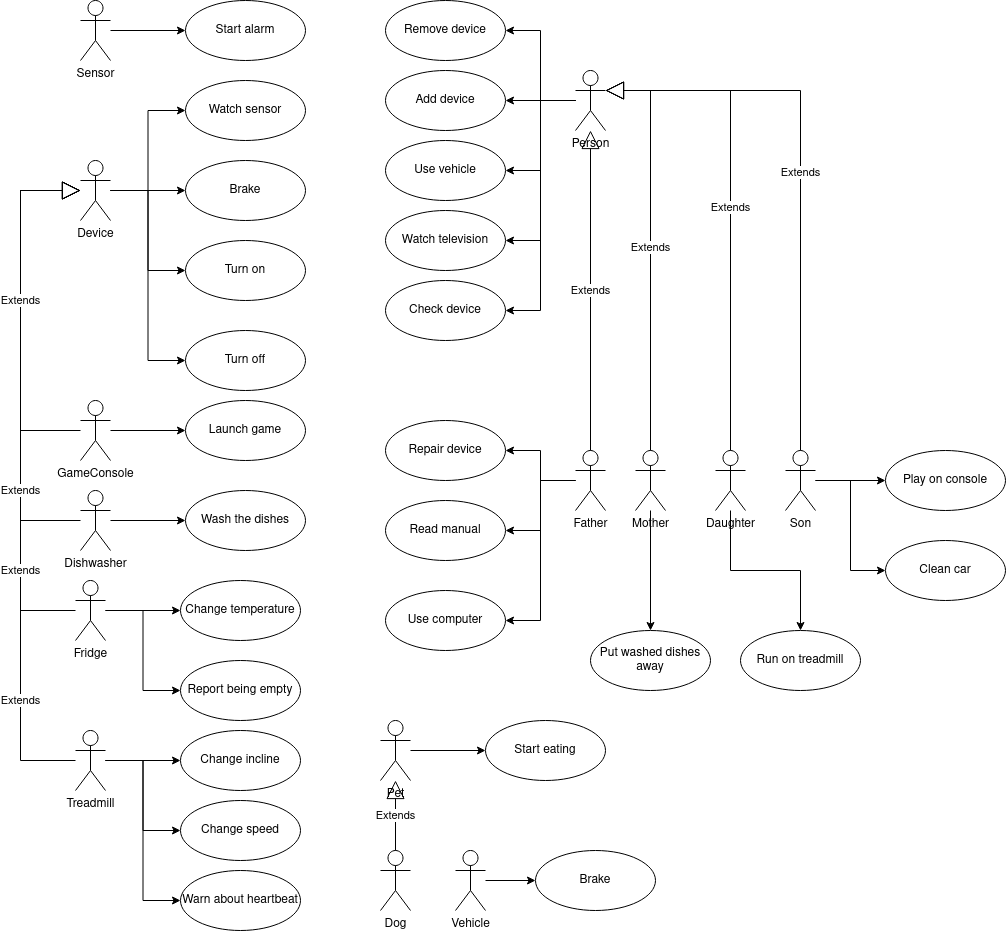

The diagram above was exported from draw.io. Its source (the exported page's mxGraphModel, read from the mxfile embedded in the PNG):
<mxGraphModel dx="1392" dy="707" grid="1" gridSize="10" guides="1" tooltips="1" connect="1" arrows="1" fold="1" page="1" pageScale="1" pageWidth="850" pageHeight="1100" math="0" shadow="0">
  <root>
    <mxCell id="0" />
    <mxCell id="1" parent="0" />
    <mxCell id="frAy9GucbZJIhr6EvaG7-26" style="edgeStyle=orthogonalEdgeStyle;rounded=0;orthogonalLoop=1;jettySize=auto;html=1;entryX=1;entryY=0.5;entryDx=0;entryDy=0;" parent="1" source="frAy9GucbZJIhr6EvaG7-1" target="frAy9GucbZJIhr6EvaG7-38" edge="1">
      <mxGeometry relative="1" as="geometry">
        <mxPoint x="645" y="110" as="targetPoint" />
      </mxGeometry>
    </mxCell>
    <mxCell id="frAy9GucbZJIhr6EvaG7-34" style="edgeStyle=orthogonalEdgeStyle;rounded=0;orthogonalLoop=1;jettySize=auto;html=1;entryX=1;entryY=0.5;entryDx=0;entryDy=0;" parent="1" source="frAy9GucbZJIhr6EvaG7-1" target="frAy9GucbZJIhr6EvaG7-33" edge="1">
      <mxGeometry relative="1" as="geometry" />
    </mxCell>
    <mxCell id="frAy9GucbZJIhr6EvaG7-36" style="edgeStyle=orthogonalEdgeStyle;rounded=0;orthogonalLoop=1;jettySize=auto;html=1;entryX=1;entryY=0.5;entryDx=0;entryDy=0;" parent="1" source="frAy9GucbZJIhr6EvaG7-1" target="frAy9GucbZJIhr6EvaG7-35" edge="1">
      <mxGeometry relative="1" as="geometry" />
    </mxCell>
    <mxCell id="frAy9GucbZJIhr6EvaG7-41" style="edgeStyle=orthogonalEdgeStyle;rounded=0;orthogonalLoop=1;jettySize=auto;html=1;entryX=1;entryY=0.5;entryDx=0;entryDy=0;" parent="1" source="frAy9GucbZJIhr6EvaG7-1" target="frAy9GucbZJIhr6EvaG7-39" edge="1">
      <mxGeometry relative="1" as="geometry" />
    </mxCell>
    <mxCell id="frAy9GucbZJIhr6EvaG7-50" style="edgeStyle=orthogonalEdgeStyle;rounded=0;orthogonalLoop=1;jettySize=auto;html=1;entryX=1;entryY=0.5;entryDx=0;entryDy=0;" parent="1" source="frAy9GucbZJIhr6EvaG7-1" target="frAy9GucbZJIhr6EvaG7-49" edge="1">
      <mxGeometry relative="1" as="geometry" />
    </mxCell>
    <mxCell id="frAy9GucbZJIhr6EvaG7-1" value="&lt;div&gt;Person&lt;/div&gt;" style="shape=umlActor;verticalLabelPosition=bottom;verticalAlign=top;html=1;" parent="1" vertex="1">
      <mxGeometry x="715" y="80" width="30" height="60" as="geometry" />
    </mxCell>
    <mxCell id="frAy9GucbZJIhr6EvaG7-42" style="edgeStyle=orthogonalEdgeStyle;rounded=0;orthogonalLoop=1;jettySize=auto;html=1;entryX=0;entryY=0.5;entryDx=0;entryDy=0;" parent="1" source="frAy9GucbZJIhr6EvaG7-2" target="frAy9GucbZJIhr6EvaG7-37" edge="1">
      <mxGeometry relative="1" as="geometry" />
    </mxCell>
    <mxCell id="frAy9GucbZJIhr6EvaG7-2" value="&lt;div&gt;Sensor&lt;/div&gt;" style="shape=umlActor;verticalLabelPosition=bottom;verticalAlign=top;html=1;" parent="1" vertex="1">
      <mxGeometry x="220" y="10" width="30" height="60" as="geometry" />
    </mxCell>
    <mxCell id="frAy9GucbZJIhr6EvaG7-45" style="edgeStyle=orthogonalEdgeStyle;rounded=0;orthogonalLoop=1;jettySize=auto;html=1;entryX=0;entryY=0.5;entryDx=0;entryDy=0;" parent="1" source="frAy9GucbZJIhr6EvaG7-3" target="frAy9GucbZJIhr6EvaG7-44" edge="1">
      <mxGeometry relative="1" as="geometry" />
    </mxCell>
    <mxCell id="frAy9GucbZJIhr6EvaG7-47" style="edgeStyle=orthogonalEdgeStyle;rounded=0;orthogonalLoop=1;jettySize=auto;html=1;entryX=0;entryY=0.5;entryDx=0;entryDy=0;" parent="1" source="frAy9GucbZJIhr6EvaG7-3" target="frAy9GucbZJIhr6EvaG7-46" edge="1">
      <mxGeometry relative="1" as="geometry" />
    </mxCell>
    <mxCell id="frAy9GucbZJIhr6EvaG7-72" style="edgeStyle=orthogonalEdgeStyle;rounded=0;orthogonalLoop=1;jettySize=auto;html=1;entryX=0;entryY=0.5;entryDx=0;entryDy=0;" parent="1" source="frAy9GucbZJIhr6EvaG7-3" target="frAy9GucbZJIhr6EvaG7-61" edge="1">
      <mxGeometry relative="1" as="geometry" />
    </mxCell>
    <mxCell id="frAy9GucbZJIhr6EvaG7-73" style="edgeStyle=orthogonalEdgeStyle;rounded=0;orthogonalLoop=1;jettySize=auto;html=1;entryX=0;entryY=0.5;entryDx=0;entryDy=0;" parent="1" source="frAy9GucbZJIhr6EvaG7-3" target="frAy9GucbZJIhr6EvaG7-51" edge="1">
      <mxGeometry relative="1" as="geometry" />
    </mxCell>
    <mxCell id="frAy9GucbZJIhr6EvaG7-3" value="Device" style="shape=umlActor;verticalLabelPosition=bottom;verticalAlign=top;html=1;" parent="1" vertex="1">
      <mxGeometry x="220" y="170" width="30" height="60" as="geometry" />
    </mxCell>
    <mxCell id="frAy9GucbZJIhr6EvaG7-60" style="edgeStyle=orthogonalEdgeStyle;rounded=0;orthogonalLoop=1;jettySize=auto;html=1;entryX=0;entryY=0.5;entryDx=0;entryDy=0;" parent="1" source="frAy9GucbZJIhr6EvaG7-4" target="frAy9GucbZJIhr6EvaG7-54" edge="1">
      <mxGeometry relative="1" as="geometry" />
    </mxCell>
    <mxCell id="frAy9GucbZJIhr6EvaG7-4" value="&lt;div&gt;Pet&lt;/div&gt;" style="shape=umlActor;verticalLabelPosition=bottom;verticalAlign=top;html=1;direction=east;" parent="1" vertex="1">
      <mxGeometry x="520" y="730" width="30" height="60" as="geometry" />
    </mxCell>
    <mxCell id="frAy9GucbZJIhr6EvaG7-71" style="edgeStyle=orthogonalEdgeStyle;rounded=0;orthogonalLoop=1;jettySize=auto;html=1;entryX=0.5;entryY=0;entryDx=0;entryDy=0;" parent="1" source="frAy9GucbZJIhr6EvaG7-5" target="frAy9GucbZJIhr6EvaG7-52" edge="1">
      <mxGeometry relative="1" as="geometry" />
    </mxCell>
    <mxCell id="frAy9GucbZJIhr6EvaG7-5" value="Daughter" style="shape=umlActor;verticalLabelPosition=bottom;verticalAlign=top;html=1;" parent="1" vertex="1">
      <mxGeometry x="855" y="460" width="30" height="60" as="geometry" />
    </mxCell>
    <mxCell id="frAy9GucbZJIhr6EvaG7-24" style="edgeStyle=orthogonalEdgeStyle;rounded=0;orthogonalLoop=1;jettySize=auto;html=1;entryX=1;entryY=0.5;entryDx=0;entryDy=0;" parent="1" source="frAy9GucbZJIhr6EvaG7-6" target="frAy9GucbZJIhr6EvaG7-16" edge="1">
      <mxGeometry relative="1" as="geometry" />
    </mxCell>
    <mxCell id="frAy9GucbZJIhr6EvaG7-25" style="edgeStyle=orthogonalEdgeStyle;rounded=0;orthogonalLoop=1;jettySize=auto;html=1;entryX=1;entryY=0.5;entryDx=0;entryDy=0;" parent="1" source="frAy9GucbZJIhr6EvaG7-6" target="frAy9GucbZJIhr6EvaG7-15" edge="1">
      <mxGeometry relative="1" as="geometry" />
    </mxCell>
    <mxCell id="frAy9GucbZJIhr6EvaG7-57" style="edgeStyle=orthogonalEdgeStyle;rounded=0;orthogonalLoop=1;jettySize=auto;html=1;entryX=1;entryY=0.5;entryDx=0;entryDy=0;" parent="1" source="frAy9GucbZJIhr6EvaG7-6" target="frAy9GucbZJIhr6EvaG7-56" edge="1">
      <mxGeometry relative="1" as="geometry" />
    </mxCell>
    <mxCell id="frAy9GucbZJIhr6EvaG7-6" value="Father" style="shape=umlActor;verticalLabelPosition=bottom;verticalAlign=top;html=1;" parent="1" vertex="1">
      <mxGeometry x="715" y="460" width="30" height="60" as="geometry" />
    </mxCell>
    <mxCell id="frAy9GucbZJIhr6EvaG7-7" value="Dog" style="shape=umlActor;verticalLabelPosition=bottom;verticalAlign=top;html=1;" parent="1" vertex="1">
      <mxGeometry x="520" y="860" width="30" height="60" as="geometry" />
    </mxCell>
    <mxCell id="frAy9GucbZJIhr6EvaG7-59" style="edgeStyle=orthogonalEdgeStyle;rounded=0;orthogonalLoop=1;jettySize=auto;html=1;entryX=0;entryY=0.5;entryDx=0;entryDy=0;" parent="1" source="frAy9GucbZJIhr6EvaG7-8" target="frAy9GucbZJIhr6EvaG7-55" edge="1">
      <mxGeometry relative="1" as="geometry" />
    </mxCell>
    <mxCell id="frAy9GucbZJIhr6EvaG7-75" style="edgeStyle=orthogonalEdgeStyle;rounded=0;orthogonalLoop=1;jettySize=auto;html=1;entryX=0;entryY=0.5;entryDx=0;entryDy=0;" parent="1" source="frAy9GucbZJIhr6EvaG7-8" target="frAy9GucbZJIhr6EvaG7-63" edge="1">
      <mxGeometry relative="1" as="geometry" />
    </mxCell>
    <mxCell id="frAy9GucbZJIhr6EvaG7-8" value="Son" style="shape=umlActor;verticalLabelPosition=bottom;verticalAlign=top;html=1;" parent="1" vertex="1">
      <mxGeometry x="925" y="460" width="30" height="60" as="geometry" />
    </mxCell>
    <mxCell id="frAy9GucbZJIhr6EvaG7-15" value="Read manual" style="ellipse;whiteSpace=wrap;html=1;" parent="1" vertex="1">
      <mxGeometry x="525" y="510" width="120" height="60" as="geometry" />
    </mxCell>
    <mxCell id="frAy9GucbZJIhr6EvaG7-16" value="&lt;div&gt;Repair device&lt;/div&gt;" style="ellipse;whiteSpace=wrap;html=1;" parent="1" vertex="1">
      <mxGeometry x="525" y="430" width="120" height="60" as="geometry" />
    </mxCell>
    <mxCell id="frAy9GucbZJIhr6EvaG7-21" value="Put washed dishes away" style="ellipse;whiteSpace=wrap;html=1;" parent="1" vertex="1">
      <mxGeometry x="730" y="640" width="120" height="60" as="geometry" />
    </mxCell>
    <mxCell id="frAy9GucbZJIhr6EvaG7-22" value="Extends" style="endArrow=block;endSize=16;endFill=0;html=1;rounded=0;exitX=0.5;exitY=0;exitDx=0;exitDy=0;exitPerimeter=0;" parent="1" source="frAy9GucbZJIhr6EvaG7-6" target="frAy9GucbZJIhr6EvaG7-1" edge="1">
      <mxGeometry width="160" relative="1" as="geometry">
        <mxPoint x="425" y="260" as="sourcePoint" />
        <mxPoint x="585" y="260" as="targetPoint" />
      </mxGeometry>
    </mxCell>
    <mxCell id="frAy9GucbZJIhr6EvaG7-32" style="edgeStyle=orthogonalEdgeStyle;rounded=0;orthogonalLoop=1;jettySize=auto;html=1;entryX=0.5;entryY=0;entryDx=0;entryDy=0;" parent="1" source="frAy9GucbZJIhr6EvaG7-27" target="frAy9GucbZJIhr6EvaG7-21" edge="1">
      <mxGeometry relative="1" as="geometry">
        <Array as="points">
          <mxPoint x="790" y="640" />
        </Array>
      </mxGeometry>
    </mxCell>
    <mxCell id="frAy9GucbZJIhr6EvaG7-27" value="Mother" style="shape=umlActor;verticalLabelPosition=bottom;verticalAlign=top;html=1;" parent="1" vertex="1">
      <mxGeometry x="775" y="460" width="30" height="60" as="geometry" />
    </mxCell>
    <mxCell id="frAy9GucbZJIhr6EvaG7-30" value="Extends" style="endArrow=block;endSize=16;endFill=0;html=1;rounded=0;entryX=1;entryY=0.3333333333333333;entryDx=0;entryDy=0;entryPerimeter=0;" parent="1" source="frAy9GucbZJIhr6EvaG7-27" target="frAy9GucbZJIhr6EvaG7-1" edge="1">
      <mxGeometry width="160" relative="1" as="geometry">
        <mxPoint x="740" y="390" as="sourcePoint" />
        <mxPoint x="740" y="150" as="targetPoint" />
        <Array as="points">
          <mxPoint x="790" y="100" />
        </Array>
      </mxGeometry>
    </mxCell>
    <mxCell id="frAy9GucbZJIhr6EvaG7-33" value="Use vehicle" style="ellipse;whiteSpace=wrap;html=1;" parent="1" vertex="1">
      <mxGeometry x="525" y="150" width="120" height="60" as="geometry" />
    </mxCell>
    <mxCell id="frAy9GucbZJIhr6EvaG7-35" value="Watch television" style="ellipse;whiteSpace=wrap;html=1;" parent="1" vertex="1">
      <mxGeometry x="525" y="220" width="120" height="60" as="geometry" />
    </mxCell>
    <mxCell id="frAy9GucbZJIhr6EvaG7-37" value="Start alarm" style="ellipse;whiteSpace=wrap;html=1;" parent="1" vertex="1">
      <mxGeometry x="325" y="10" width="120" height="60" as="geometry" />
    </mxCell>
    <mxCell id="frAy9GucbZJIhr6EvaG7-38" value="Add device" style="ellipse;whiteSpace=wrap;html=1;" parent="1" vertex="1">
      <mxGeometry x="525" y="80" width="120" height="60" as="geometry" />
    </mxCell>
    <mxCell id="frAy9GucbZJIhr6EvaG7-39" value="Remove device" style="ellipse;whiteSpace=wrap;html=1;" parent="1" vertex="1">
      <mxGeometry x="525" y="10" width="120" height="60" as="geometry" />
    </mxCell>
    <mxCell id="frAy9GucbZJIhr6EvaG7-43" value="Extends" style="endArrow=block;endSize=16;endFill=0;html=1;rounded=0;exitX=0.5;exitY=0;exitDx=0;exitDy=0;exitPerimeter=0;" parent="1" source="frAy9GucbZJIhr6EvaG7-7" target="frAy9GucbZJIhr6EvaG7-4" edge="1">
      <mxGeometry width="160" relative="1" as="geometry">
        <mxPoint x="590" y="850" as="sourcePoint" />
        <mxPoint x="590" y="610" as="targetPoint" />
      </mxGeometry>
    </mxCell>
    <mxCell id="frAy9GucbZJIhr6EvaG7-44" value="Watch sensor" style="ellipse;whiteSpace=wrap;html=1;" parent="1" vertex="1">
      <mxGeometry x="325" y="90" width="120" height="60" as="geometry" />
    </mxCell>
    <mxCell id="frAy9GucbZJIhr6EvaG7-46" value="Brake" style="ellipse;whiteSpace=wrap;html=1;" parent="1" vertex="1">
      <mxGeometry x="325" y="170" width="120" height="60" as="geometry" />
    </mxCell>
    <mxCell id="frAy9GucbZJIhr6EvaG7-48" value="Launch game" style="ellipse;whiteSpace=wrap;html=1;" parent="1" vertex="1">
      <mxGeometry x="325" y="410" width="120" height="60" as="geometry" />
    </mxCell>
    <mxCell id="frAy9GucbZJIhr6EvaG7-49" value="Check device" style="ellipse;whiteSpace=wrap;html=1;" parent="1" vertex="1">
      <mxGeometry x="525" y="290" width="120" height="60" as="geometry" />
    </mxCell>
    <mxCell id="frAy9GucbZJIhr6EvaG7-51" value="Turn off" style="ellipse;whiteSpace=wrap;html=1;" parent="1" vertex="1">
      <mxGeometry x="325" y="340" width="120" height="60" as="geometry" />
    </mxCell>
    <mxCell id="frAy9GucbZJIhr6EvaG7-52" value="Run on treadmill" style="ellipse;whiteSpace=wrap;html=1;" parent="1" vertex="1">
      <mxGeometry x="880" y="640" width="120" height="60" as="geometry" />
    </mxCell>
    <mxCell id="frAy9GucbZJIhr6EvaG7-54" value="Start eating" style="ellipse;whiteSpace=wrap;html=1;" parent="1" vertex="1">
      <mxGeometry x="625" y="730" width="120" height="60" as="geometry" />
    </mxCell>
    <mxCell id="frAy9GucbZJIhr6EvaG7-55" value="Play on console" style="ellipse;whiteSpace=wrap;html=1;" parent="1" vertex="1">
      <mxGeometry x="1025" y="460" width="120" height="60" as="geometry" />
    </mxCell>
    <mxCell id="frAy9GucbZJIhr6EvaG7-56" value="Use computer" style="ellipse;whiteSpace=wrap;html=1;" parent="1" vertex="1">
      <mxGeometry x="525" y="600" width="120" height="60" as="geometry" />
    </mxCell>
    <mxCell id="frAy9GucbZJIhr6EvaG7-58" value="Extends" style="endArrow=block;endSize=16;endFill=0;html=1;rounded=0;entryX=1;entryY=0.3333333333333333;entryDx=0;entryDy=0;entryPerimeter=0;exitX=0.5;exitY=0;exitDx=0;exitDy=0;exitPerimeter=0;" parent="1" source="frAy9GucbZJIhr6EvaG7-5" target="frAy9GucbZJIhr6EvaG7-1" edge="1">
      <mxGeometry width="160" relative="1" as="geometry">
        <mxPoint x="870" y="470" as="sourcePoint" />
        <mxPoint x="825" y="110" as="targetPoint" />
        <Array as="points">
          <mxPoint x="870" y="100" />
        </Array>
      </mxGeometry>
    </mxCell>
    <mxCell id="frAy9GucbZJIhr6EvaG7-61" value="Turn on" style="ellipse;whiteSpace=wrap;html=1;" parent="1" vertex="1">
      <mxGeometry x="325" y="250" width="120" height="60" as="geometry" />
    </mxCell>
    <mxCell id="frAy9GucbZJIhr6EvaG7-63" value="Clean car" style="ellipse;whiteSpace=wrap;html=1;" parent="1" vertex="1">
      <mxGeometry x="1025" y="550" width="120" height="60" as="geometry" />
    </mxCell>
    <mxCell id="wodQA3OnCgGXsNwtGt_g-3" value="Extends" style="endArrow=block;endSize=16;endFill=0;html=1;rounded=0;exitX=0.5;exitY=0;exitDx=0;exitDy=0;exitPerimeter=0;" parent="1" source="frAy9GucbZJIhr6EvaG7-8" edge="1">
      <mxGeometry width="160" relative="1" as="geometry">
        <mxPoint x="775" y="340" as="sourcePoint" />
        <mxPoint x="745" y="100" as="targetPoint" />
        <Array as="points">
          <mxPoint x="940" y="100" />
        </Array>
      </mxGeometry>
    </mxCell>
    <mxCell id="frAy9GucbZJIhr6EvaG7-80" style="edgeStyle=orthogonalEdgeStyle;rounded=0;orthogonalLoop=1;jettySize=auto;html=1;entryX=0;entryY=0.5;entryDx=0;entryDy=0;" parent="1" source="frAy9GucbZJIhr6EvaG7-64" target="frAy9GucbZJIhr6EvaG7-77" edge="1">
      <mxGeometry relative="1" as="geometry" />
    </mxCell>
    <mxCell id="frAy9GucbZJIhr6EvaG7-81" style="edgeStyle=orthogonalEdgeStyle;rounded=0;orthogonalLoop=1;jettySize=auto;html=1;entryX=0;entryY=0.5;entryDx=0;entryDy=0;" parent="1" source="frAy9GucbZJIhr6EvaG7-64" target="frAy9GucbZJIhr6EvaG7-78" edge="1">
      <mxGeometry relative="1" as="geometry" />
    </mxCell>
    <mxCell id="frAy9GucbZJIhr6EvaG7-64" value="Fridge" style="shape=umlActor;verticalLabelPosition=bottom;verticalAlign=top;html=1;" parent="1" vertex="1">
      <mxGeometry x="215" y="590" width="30" height="60" as="geometry" />
    </mxCell>
    <mxCell id="frAy9GucbZJIhr6EvaG7-74" style="edgeStyle=orthogonalEdgeStyle;rounded=0;orthogonalLoop=1;jettySize=auto;html=1;entryX=0;entryY=0.5;entryDx=0;entryDy=0;" parent="1" source="frAy9GucbZJIhr6EvaG7-65" target="frAy9GucbZJIhr6EvaG7-48" edge="1">
      <mxGeometry relative="1" as="geometry" />
    </mxCell>
    <mxCell id="frAy9GucbZJIhr6EvaG7-65" value="GameConsole" style="shape=umlActor;verticalLabelPosition=bottom;verticalAlign=top;html=1;" parent="1" vertex="1">
      <mxGeometry x="220" y="410" width="30" height="60" as="geometry" />
    </mxCell>
    <mxCell id="frAy9GucbZJIhr6EvaG7-88" style="edgeStyle=orthogonalEdgeStyle;rounded=0;orthogonalLoop=1;jettySize=auto;html=1;entryX=0;entryY=0.5;entryDx=0;entryDy=0;" parent="1" source="frAy9GucbZJIhr6EvaG7-66" target="frAy9GucbZJIhr6EvaG7-79" edge="1">
      <mxGeometry relative="1" as="geometry" />
    </mxCell>
    <mxCell id="frAy9GucbZJIhr6EvaG7-66" value="Dishwasher" style="shape=umlActor;verticalLabelPosition=bottom;verticalAlign=top;html=1;" parent="1" vertex="1">
      <mxGeometry x="220" y="500" width="30" height="60" as="geometry" />
    </mxCell>
    <mxCell id="frAy9GucbZJIhr6EvaG7-85" style="edgeStyle=orthogonalEdgeStyle;rounded=0;orthogonalLoop=1;jettySize=auto;html=1;entryX=0;entryY=0.5;entryDx=0;entryDy=0;" parent="1" source="frAy9GucbZJIhr6EvaG7-67" target="frAy9GucbZJIhr6EvaG7-83" edge="1">
      <mxGeometry relative="1" as="geometry" />
    </mxCell>
    <mxCell id="frAy9GucbZJIhr6EvaG7-86" style="edgeStyle=orthogonalEdgeStyle;rounded=0;orthogonalLoop=1;jettySize=auto;html=1;entryX=0;entryY=0.5;entryDx=0;entryDy=0;" parent="1" source="frAy9GucbZJIhr6EvaG7-67" target="frAy9GucbZJIhr6EvaG7-84" edge="1">
      <mxGeometry relative="1" as="geometry" />
    </mxCell>
    <mxCell id="frAy9GucbZJIhr6EvaG7-87" style="edgeStyle=orthogonalEdgeStyle;rounded=0;orthogonalLoop=1;jettySize=auto;html=1;entryX=0;entryY=0.5;entryDx=0;entryDy=0;" parent="1" source="frAy9GucbZJIhr6EvaG7-67" target="frAy9GucbZJIhr6EvaG7-82" edge="1">
      <mxGeometry relative="1" as="geometry" />
    </mxCell>
    <mxCell id="frAy9GucbZJIhr6EvaG7-67" value="Treadmill" style="shape=umlActor;verticalLabelPosition=bottom;verticalAlign=top;html=1;" parent="1" vertex="1">
      <mxGeometry x="215" y="740" width="30" height="60" as="geometry" />
    </mxCell>
    <mxCell id="frAy9GucbZJIhr6EvaG7-77" value="Report being empty" style="ellipse;whiteSpace=wrap;html=1;" parent="1" vertex="1">
      <mxGeometry x="320" y="670" width="120" height="60" as="geometry" />
    </mxCell>
    <mxCell id="frAy9GucbZJIhr6EvaG7-78" value="&lt;div&gt;Change temperature&lt;/div&gt;" style="ellipse;whiteSpace=wrap;html=1;" parent="1" vertex="1">
      <mxGeometry x="320" y="590" width="120" height="60" as="geometry" />
    </mxCell>
    <mxCell id="frAy9GucbZJIhr6EvaG7-79" value="Wash the dishes" style="ellipse;whiteSpace=wrap;html=1;" parent="1" vertex="1">
      <mxGeometry x="325" y="500" width="120" height="60" as="geometry" />
    </mxCell>
    <mxCell id="frAy9GucbZJIhr6EvaG7-82" value="Warn about heartbeat" style="ellipse;whiteSpace=wrap;html=1;" parent="1" vertex="1">
      <mxGeometry x="320" y="880" width="120" height="60" as="geometry" />
    </mxCell>
    <mxCell id="frAy9GucbZJIhr6EvaG7-83" value="Change incline" style="ellipse;whiteSpace=wrap;html=1;" parent="1" vertex="1">
      <mxGeometry x="320" y="740" width="120" height="60" as="geometry" />
    </mxCell>
    <mxCell id="frAy9GucbZJIhr6EvaG7-84" value="Change speed" style="ellipse;whiteSpace=wrap;html=1;" parent="1" vertex="1">
      <mxGeometry x="320" y="810" width="120" height="60" as="geometry" />
    </mxCell>
    <mxCell id="frAy9GucbZJIhr6EvaG7-89" value="Brake" style="ellipse;whiteSpace=wrap;html=1;" parent="1" vertex="1">
      <mxGeometry x="675" y="860" width="120" height="60" as="geometry" />
    </mxCell>
    <mxCell id="frAy9GucbZJIhr6EvaG7-91" style="edgeStyle=orthogonalEdgeStyle;rounded=0;orthogonalLoop=1;jettySize=auto;html=1;entryX=0;entryY=0.5;entryDx=0;entryDy=0;" parent="1" source="frAy9GucbZJIhr6EvaG7-90" target="frAy9GucbZJIhr6EvaG7-89" edge="1">
      <mxGeometry relative="1" as="geometry" />
    </mxCell>
    <mxCell id="frAy9GucbZJIhr6EvaG7-90" value="Vehicle" style="shape=umlActor;verticalLabelPosition=bottom;verticalAlign=top;html=1;" parent="1" vertex="1">
      <mxGeometry x="595" y="860" width="30" height="60" as="geometry" />
    </mxCell>
    <mxCell id="frAy9GucbZJIhr6EvaG7-94" value="Extends" style="endArrow=block;endSize=16;endFill=0;html=1;rounded=0;" parent="1" source="frAy9GucbZJIhr6EvaG7-67" target="frAy9GucbZJIhr6EvaG7-3" edge="1">
      <mxGeometry x="-0.6642" width="160" relative="1" as="geometry">
        <mxPoint x="100" y="720" as="sourcePoint" />
        <mxPoint x="100" y="480" as="targetPoint" />
        <Array as="points">
          <mxPoint x="160" y="770" />
          <mxPoint x="160" y="200" />
        </Array>
        <mxPoint as="offset" />
      </mxGeometry>
    </mxCell>
    <mxCell id="frAy9GucbZJIhr6EvaG7-95" value="Extends" style="endArrow=block;endSize=16;endFill=0;html=1;rounded=0;" parent="1" source="frAy9GucbZJIhr6EvaG7-64" target="frAy9GucbZJIhr6EvaG7-3" edge="1">
      <mxGeometry x="-0.6449" width="160" relative="1" as="geometry">
        <mxPoint x="110" y="730" as="sourcePoint" />
        <mxPoint x="110" y="490" as="targetPoint" />
        <Array as="points">
          <mxPoint x="160" y="620" />
          <mxPoint x="160" y="200" />
        </Array>
        <mxPoint as="offset" />
      </mxGeometry>
    </mxCell>
    <mxCell id="frAy9GucbZJIhr6EvaG7-96" value="Extends" style="endArrow=block;endSize=16;endFill=0;html=1;rounded=0;" parent="1" source="frAy9GucbZJIhr6EvaG7-66" target="frAy9GucbZJIhr6EvaG7-3" edge="1">
      <mxGeometry x="-0.6" width="160" relative="1" as="geometry">
        <mxPoint x="120" y="740" as="sourcePoint" />
        <mxPoint x="120" y="500" as="targetPoint" />
        <Array as="points">
          <mxPoint x="160" y="530" />
          <mxPoint x="160" y="200" />
        </Array>
        <mxPoint as="offset" />
      </mxGeometry>
    </mxCell>
    <mxCell id="frAy9GucbZJIhr6EvaG7-92" value="Extends" style="endArrow=block;endSize=16;endFill=0;html=1;rounded=0;" parent="1" source="frAy9GucbZJIhr6EvaG7-65" target="frAy9GucbZJIhr6EvaG7-3" edge="1">
      <mxGeometry x="0.0556" width="160" relative="1" as="geometry">
        <mxPoint x="200" y="430" as="sourcePoint" />
        <mxPoint x="580" y="490" as="targetPoint" />
        <Array as="points">
          <mxPoint x="160" y="440" />
          <mxPoint x="160" y="430" />
          <mxPoint x="160" y="200" />
        </Array>
        <mxPoint as="offset" />
      </mxGeometry>
    </mxCell>
  </root>
</mxGraphModel>